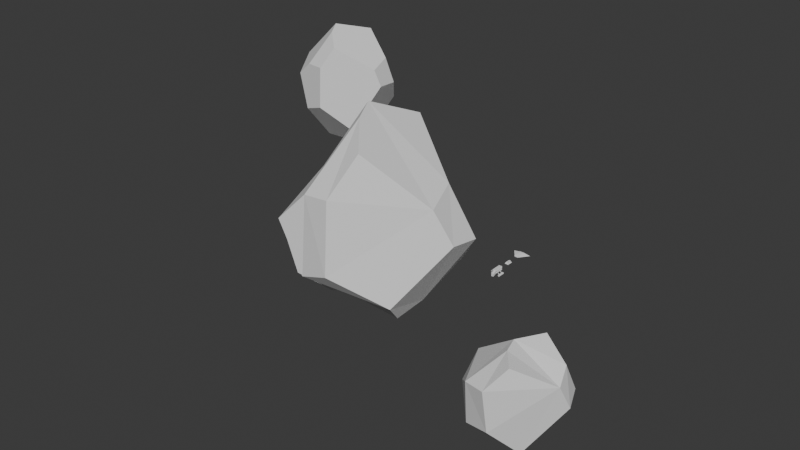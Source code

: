 # Source: BlendFile.blend  (saved by Blender 4.1.24; exported with 4.5.12 LTS)
import bpy
from mathutils import Matrix  # noqa: F401  (used for matrix-valued properties, if any)

bpy.ops.wm.read_factory_settings(use_empty=True)
scene = bpy.context.scene
scene.name = 'Scene'

# ---- collections
col_collection = bpy.data.collections.new('Collection'); scene.collection.children.link(col_collection)

# ---- materials (node trees are filled in below, after node groups)
mat_material = bpy.data.materials.new('Material')
mat_material.alpha_threshold = 0.0
mat_material.use_transparent_shadow = False
mat_material.roughness = 0.5
mat_material.line_color = (0.0, 0.0, 0.0, 1.0)

# ---- material node trees
mat_material.use_nodes = True; mat_material.node_tree.nodes.clear()
_N = mat_material.node_tree.nodes; _L = mat_material.node_tree.links
n0 = _N.new('ShaderNodeOutputMaterial'); n0.name = 'Material Output'; n0.location = (300, 300)
n1 = _N.new('ShaderNodeBsdfPrincipled'); n1.name = 'Principled BSDF'; n1.location = (10, 300)
n1.inputs[3].default_value = 1.45
_L.new(n1.outputs[0], n0.inputs[0])
n0.is_active_output = True

# ---- world
world_world = bpy.data.worlds.new('World'); scene.world = world_world
world_world.use_nodes = True; world_world.node_tree.nodes.clear()
_N = world_world.node_tree.nodes; _L = world_world.node_tree.links
n0 = _N.new('ShaderNodeOutputWorld'); n0.name = 'World Output'; n0.location = (300, 300)
n1 = _N.new('ShaderNodeBackground'); n1.name = 'Background'; n1.location = (10, 300)
n1.inputs[0].default_value = (0.05088, 0.05088, 0.05088, 1.0)
_L.new(n1.outputs[0], n0.inputs[0])
n0.is_active_output = True
world_world.color = (0.05088, 0.05088, 0.05088)
world_world.use_sun_shadow = False
world_world.sun_shadow_jitter_overblur = 0.0

# ---- meshes
me_cube = bpy.data.meshes.new('Cube')
me_cube.from_pydata([(1.0, 4.107, 1.0), (1.0, 4.107, -1.0), (1.0, -1.083, 1.0), (1.0, -1.878, -1.0), (1.0, -2.154, -0.1645), (0.0, -1.878, -1.0), (0.0, -1.083, 1.0), (1.263, 4.389, -0.1108), (1.263, -1.41, -0.1108), (1.737, 4.389, -0.1108), (1.737, -1.41, -0.1108), (2.073, 4.389, -0.4463), (2.073, -1.41, -0.4463), (2.073, 4.389, -0.9208), (2.073, -1.41, -0.9208), (1.737, 4.389, -1.256), (1.737, -1.41, -1.256), (1.263, 4.389, -1.256), (1.263, -1.41, -1.256), (0.9272, 4.389, -0.9208), (0.9272, -1.41, -0.9208), (0.9272, 4.389, -0.4463), (0.9272, -1.41, -0.4463), (0.0, 4.107, 1.0), (0.0, -2.154, -0.1645), (0.0, 4.107, -1.0)], [], [(1, 5, 25), (1, 2, 4), (23, 1, 25), (1, 4, 3), (8, 9, 7), (10, 11, 9), (23, 2, 0), (12, 13, 11), (2, 24, 4), (14, 15, 13), (16, 17, 15), (18, 19, 17), (20, 16, 12), (4, 5, 3), (20, 21, 19), (22, 7, 21), (9, 13, 17), (1, 3, 5), (1, 0, 2), (23, 0, 1), (8, 10, 9), (10, 12, 11), (23, 6, 2), (12, 14, 13), (2, 6, 24), (14, 16, 15), (16, 18, 17), (18, 20, 19), (12, 10, 8), (8, 22, 12), (22, 20, 12), (20, 18, 16), (16, 14, 12), (4, 24, 5), (20, 22, 21), (22, 8, 7), (21, 7, 9), (9, 11, 13), (13, 15, 17), (17, 19, 21), (21, 9, 17)])
_uv = me_cube.uv_layers.new(name='UVMap')
_uv.uv.foreach_set('vector', [0.375, 0.5, 0.25, 0.7339, 0.25, 0.5, 0.375, 0.5, 0.625, 0.6875, 0.4794, 0.75, 0.625, 0.375, 0.375, 0.5, 0.375, 0.375, 0.375, 0.5, 0.4794, 0.75, 0.375, 0.7339, 1.0, 1.0, 0.875, 0.5, 1.0, 0.5, 0.875, 1.0, 0.75, 0.5, 0.875, 0.5, 0.75, 0.5, 0.625, 0.6875, 0.625, 0.5, 0.75, 1.0, 0.625, 0.5, 0.75, 0.5, 0.625, 0.6875, 0.4794, 0.875, 0.4794, 0.75, 0.625, 1.0, 0.5, 0.5, 0.625, 0.5, 0.5, 1.0, 0.375, 0.5, 0.5, 0.5, 0.375, 1.0, 0.25, 0.5, 0.375, 0.5, 0.01, 0.25, 0.25, 0.01, 0.49, 0.25, 0.4794, 0.75, 0.375, 0.867, 0.375, 0.7339, 0.25, 1.0, 0.125, 0.5, 0.25, 0.5, 0.125, 1.0, 0.0, 0.5, 0.125, 0.5, 0.9197, 0.4197, 0.9197, 0.08029, 0.5803, 0.08029, 0.375, 0.5, 0.375, 0.7339, 0.25, 0.7339, 0.375, 0.5, 0.625, 0.5, 0.625, 0.6875, 0.625, 0.375, 0.625, 0.5, 0.375, 0.5, 1.0, 1.0, 0.875, 1.0, 0.875, 0.5, 0.875, 1.0, 0.75, 1.0, 0.75, 0.5, 0.75, 0.5, 0.75, 0.6875, 0.625, 0.6875, 0.75, 1.0, 0.625, 1.0, 0.625, 0.5, 0.625, 0.6875, 0.625, 0.8437, 0.4794, 0.875, 0.625, 1.0, 0.5, 1.0, 0.5, 0.5, 0.5, 1.0, 0.375, 1.0, 0.375, 0.5, 0.375, 1.0, 0.25, 1.0, 0.25, 0.5, 0.49, 0.25, 0.4197, 0.4197, 0.25, 0.49, 0.25, 0.49, 0.08029, 0.4197, 0.49, 0.25, 0.08029, 0.4197, 0.01, 0.25, 0.49, 0.25, 0.01, 0.25, 0.08029, 0.08029, 0.25, 0.01, 0.25, 0.01, 0.4197, 0.08029, 0.49, 0.25, 0.4794, 0.75, 0.4794, 0.875, 0.375, 0.867, 0.25, 1.0, 0.125, 1.0, 0.125, 0.5, 0.125, 1.0, 0.0, 1.0, 0.0, 0.5, 0.5803, 0.4197, 0.75, 0.49, 0.9197, 0.4197, 0.9197, 0.4197, 0.99, 0.25, 0.9197, 0.08029, 0.9197, 0.08029, 0.75, 0.01, 0.5803, 0.08029, 0.5803, 0.08029, 0.51, 0.25, 0.5803, 0.4197, 0.5803, 0.4197, 0.9197, 0.4197, 0.5803, 0.08029])
me_cube.materials.append(mat_material)
me_cube.use_mirror_vertex_groups = False
me_cube.update()
me_cube_001 = bpy.data.meshes.new('Cube.001')
me_cube_001.from_pydata([(1.703, 36.68, -1.293), (1.703, 36.68, 1.293), (1.703, 38.52, -1.293), (1.703, 38.52, 1.293), (9.34, 38.52, 0.0), (1.703, 28.26, 0.0), (0.0, 38.52, -1.293), (0.0, 38.52, 1.293), (0.0, 36.68, -1.293), (0.0, 36.68, 1.293), (0.0, 28.26, 0.0), (0.0, 38.52, 0.0), (2.211, 34.74, 0.6206), (2.211, 28.57, 0.6206), (2.403, 34.74, 0.5099), (2.403, 28.57, 0.5099), (2.403, 34.74, 0.2885), (2.403, 28.57, 0.2885), (2.211, 34.74, 0.1778), (2.211, 28.57, 0.1778), (2.019, 34.74, 0.2885), (2.019, 28.57, 0.2885), (2.019, 34.74, 0.5099), (2.019, 28.57, 0.5099)], [], [(11, 3, 4), (4, 1, 5), (2, 8, 6), (4, 0, 2), (11, 2, 6), (5, 8, 0), (7, 1, 3), (1, 10, 5), (11, 7, 3), (4, 3, 1), (2, 0, 8), (4, 5, 0), (11, 4, 2), (5, 10, 8), (7, 9, 1), (1, 9, 10), (13, 14, 12), (15, 16, 14), (17, 18, 16), (19, 20, 18), (21, 19, 17), (21, 22, 20), (23, 12, 22), (20, 22, 14), (13, 15, 14), (15, 17, 16), (17, 19, 18), (19, 21, 20), (17, 15, 21), (15, 13, 21), (13, 23, 21), (21, 23, 22), (23, 13, 12), (22, 12, 14), (14, 16, 18), (18, 20, 14)])
_uv = me_cube_001.uv_layers.new(name='UVMap')
_uv.uv.foreach_set('vector', [0.5, 0.375, 0.625, 0.5, 0.5, 0.5, 0.5, 0.5, 0.625, 0.6347, 0.5, 0.75, 0.375, 0.5, 0.25, 0.6347, 0.25, 0.5, 0.5, 0.5, 0.375, 0.6347, 0.375, 0.5, 0.5, 0.375, 0.375, 0.5, 0.375, 0.375, 0.5, 0.75, 0.3615, 0.8173, 0.375, 0.6347, 0.75, 0.5, 0.625, 0.6347, 0.625, 0.5, 0.625, 0.6347, 0.5, 0.875, 0.5, 0.75, 0.5, 0.375, 0.625, 0.375, 0.625, 0.5, 0.5, 0.5, 0.625, 0.5, 0.625, 0.6347, 0.375, 0.5, 0.375, 0.6347, 0.25, 0.6347, 0.5, 0.5, 0.5, 0.75, 0.375, 0.6347, 0.5, 0.375, 0.5, 0.5, 0.375, 0.5, 0.5, 0.75, 0.5, 0.875, 0.3615, 0.8173, 0.75, 0.5, 0.75, 0.6347, 0.625, 0.6347, 0.625, 0.6347, 0.6385, 0.8173, 0.5, 0.875, 1.0, 1.0, 0.8333, 0.5, 1.0, 0.5, 0.8333, 1.0, 0.6667, 0.5, 0.8333, 0.5, 0.6667, 1.0, 0.5, 0.5, 0.6667, 0.5, 0.5, 1.0, 0.3333, 0.5, 0.5, 0.5, 0.04215, 0.13, 0.25, 0.01, 0.4578, 0.13, 0.3333, 1.0, 0.1667, 0.5, 0.3333, 0.5, 0.1667, 1.0, -8.941e-08, 0.5, 0.1667, 0.5, 0.5422, 0.13, 0.5422, 0.37, 0.9578, 0.37, 1.0, 1.0, 0.8333, 1.0, 0.8333, 0.5, 0.8333, 1.0, 0.6667, 1.0, 0.6667, 0.5, 0.6667, 1.0, 0.5, 1.0, 0.5, 0.5, 0.5, 1.0, 0.3333, 1.0, 0.3333, 0.5, 0.4578, 0.13, 0.4578, 0.37, 0.04215, 0.13, 0.4578, 0.37, 0.25, 0.49, 0.04215, 0.13, 0.25, 0.49, 0.04215, 0.37, 0.04215, 0.13, 0.3333, 1.0, 0.1667, 1.0, 0.1667, 0.5, 0.1667, 1.0, -8.941e-08, 1.0, -8.941e-08, 0.5, 0.5422, 0.37, 0.75, 0.49, 0.9578, 0.37, 0.9578, 0.37, 0.9578, 0.13, 0.75, 0.01, 0.75, 0.01, 0.5422, 0.13, 0.9578, 0.37])
me_cube_001.update()
me_cube_002 = bpy.data.meshes.new('Cube.002')
me_cube_002.from_pydata([(1.29, -3.988, 0.2489), (1.366, 0.5467, 0.2154), (1.29, -3.988, 0.4839), (1.366, 0.5467, 0.6023), (1.0, -4.441, -1.219), (1.0, -4.441, 0.7805), (1.0, 1.0, -1.0), (1.0, 1.0, 1.0), (0.9925, 0.5467, 0.6023), (0.9925, 0.5467, 0.2154), (0.6759, -3.89, -1.588), (0.6759, -3.89, 0.04611), (1.068, -3.988, 0.4839), (1.068, -3.988, 0.2489), (0.6759, -6.563, -0.6682), (0.6759, -6.563, -2.302), (0.0, 1.0, -1.0), (0.0, 1.0, 1.0), (0.0, -4.441, -1.219), (0.0, -4.441, 0.7805), (0.0, -3.89, -1.588), (0.0, -3.89, 0.04611), (0.0, -6.563, -2.302), (0.0, -6.563, -0.6682), (1.29, -3.988, -0.7556), (1.366, 0.5467, -0.7891), (1.29, -3.988, -0.5206), (1.366, 0.5467, -0.4022), (0.9925, 0.5467, -0.4022), (0.9925, 0.5467, -0.7891), (1.068, -3.988, -0.5206), (1.068, -3.988, -0.7556), (1.366, -3.988, -0.8315), (0.9925, -3.988, -0.8315), (1.366, -3.988, 0.173), (0.9925, -3.988, 0.173), (1.366, -3.988, 0.5598), (0.9925, -3.988, 0.5598), (1.366, -3.988, -0.4447), (0.9925, -3.988, -0.4447), (1.29, -5.924, -0.7556), (1.068, -5.924, -0.7556), (1.29, -5.924, 0.2489), (1.068, -5.924, 0.2489), (1.29, -5.924, 0.4839), (1.068, -5.924, 0.4839), (1.29, -5.924, -0.5206), (1.068, -5.924, -0.5206), (1.92, 0.2314, -1.885), (1.92, -3.589, -1.885), (2.395, 0.2314, -1.885), (2.395, -3.589, -1.885), (2.73, 0.2314, -2.22), (2.73, -3.589, -2.22), (2.73, 0.2314, -2.695), (2.73, -3.589, -2.695), (2.395, 0.2314, -3.03), (2.395, -3.589, -3.03), (1.92, 0.2314, -3.03), (1.92, -3.589, -3.03), (1.584, 0.2314, -2.695), (1.584, -3.589, -2.695), (1.584, 0.2314, -2.22), (1.584, -3.589, -2.22), (0.0, -2.644, -0.2537), (0.0, -2.957, -0.2537), (2.447, -2.609, -2.529), (2.447, -2.923, -2.529), (2.278, -2.609, -2.745), (0.0, -2.644, -0.4646), (0.0, -2.957, -0.4646), (2.278, -2.923, -2.745), (0.0, -0.403, -0.2537), (0.0, -0.7165, -0.2537), (2.447, -0.3686, -2.529), (2.447, -0.6821, -2.529), (2.278, -0.3686, -2.745), (0.0, -0.403, -0.4646), (0.0, -0.7165, -0.4646), (2.278, -0.6821, -2.745)], [], [(29, 28, 27, 25), (16, 17, 7, 6), (6, 7, 5, 4), (29, 33, 39, 28), (16, 6, 4, 18), (33, 29, 25, 32), (35, 9, 1, 34), (9, 35, 37, 8), (20, 10, 15, 22), (9, 8, 3, 1), (1, 3, 36, 34), (10, 11, 14, 15), (7, 17, 19, 5), (25, 27, 38, 32), (4, 5, 19, 18), (12, 13, 43, 45), (11, 21, 23, 14), (8, 37, 36, 3), (15, 14, 23, 22), (10, 20, 21, 11), (24, 26, 46, 40), (28, 39, 38, 27), (24, 31, 33, 32), (0, 13, 35, 34), (2, 0, 34, 36), (13, 12, 37, 35), (12, 2, 36, 37), (26, 24, 32, 38), (31, 30, 39, 33), (30, 26, 38, 39), (45, 43, 42, 44), (47, 41, 40, 46), (13, 0, 42, 43), (30, 31, 41, 47), (2, 12, 45, 44), (0, 2, 44, 42), (31, 24, 40, 41), (26, 30, 47, 46), (49, 50, 48), (51, 52, 50), (53, 54, 52), (55, 56, 54), (57, 58, 56), (59, 60, 58), (61, 57, 53), (61, 62, 60), (63, 48, 62), (50, 54, 58), (49, 51, 50), (51, 53, 52), (53, 55, 54), (55, 57, 56), (57, 59, 58), (59, 61, 60), (53, 51, 49), (49, 63, 53), (63, 61, 53), (61, 59, 57), (57, 55, 53), (61, 63, 62), (63, 49, 48), (62, 48, 50), (50, 52, 54), (54, 56, 58), (58, 60, 62), (62, 50, 58), (64, 66, 67, 65), (69, 70, 71, 68), (64, 65, 70, 69), (65, 67, 71, 70), (67, 66, 68, 71), (66, 64, 69, 68), (72, 74, 75, 73), (77, 78, 79, 76), (72, 73, 78, 77), (73, 75, 79, 78), (75, 74, 76, 79), (74, 72, 77, 76)])
_uv = me_cube_002.uv_layers.new(name='UVMap')
_uv.uv.foreach_set('vector', [0.375, 0.5, 0.625, 0.5, 0.625, 0.5, 0.375, 0.5, 0.375, 0.375, 0.625, 0.375, 0.625, 0.5, 0.375, 0.5, 0.375, 0.5, 0.625, 0.5, 0.625, 0.75, 0.375, 0.75, 0.375, 0.5, 0.375, 0.75, 0.625, 0.75, 0.625, 0.5, 0.25, 0.5, 0.375, 0.5, 0.375, 0.75, 0.25, 0.75, 0.375, 0.75, 0.375, 0.5, 0.375, 0.5, 0.375, 0.75, 0.375, 0.75, 0.375, 0.5, 0.375, 0.5, 0.375, 0.75, 0.375, 0.5, 0.375, 0.75, 0.625, 0.75, 0.625, 0.5, 0.375, 0.875, 0.375, 0.75, 0.375, 0.75, 0.375, 0.875, 0.375, 0.5, 0.625, 0.5, 0.625, 0.5, 0.375, 0.5, 0.375, 0.5, 0.625, 0.5, 0.625, 0.75, 0.375, 0.75, 0.375, 0.75, 0.625, 0.75, 0.625, 0.75, 0.375, 0.75, 0.625, 0.5, 0.75, 0.5, 0.75, 0.75, 0.625, 0.75, 0.375, 0.5, 0.625, 0.5, 0.625, 0.75, 0.375, 0.75, 0.375, 0.75, 0.625, 0.75, 0.625, 0.875, 0.375, 0.875, 0.5759, 0.75, 0.4241, 0.75, 0.4241, 0.75, 0.5759, 0.75, 0.625, 0.75, 0.625, 0.875, 0.625, 0.875, 0.625, 0.75, 0.625, 0.5, 0.625, 0.75, 0.625, 0.75, 0.625, 0.5, 0.375, 0.75, 0.625, 0.75, 0.625, 0.875, 0.375, 0.875, 0.375, 0.75, 0.375, 0.875, 0.625, 0.875, 0.625, 0.75, 0.4241, 0.75, 0.5759, 0.75, 0.5759, 0.75, 0.4241, 0.75, 0.625, 0.5, 0.625, 0.75, 0.625, 0.75, 0.625, 0.5, 0.4241, 0.75, 0.4241, 0.75, 0.375, 0.75, 0.375, 0.75, 0.4241, 0.75, 0.4241, 0.75, 0.375, 0.75, 0.375, 0.75, 0.5759, 0.75, 0.4241, 0.75, 0.375, 0.75, 0.625, 0.75, 0.4241, 0.75, 0.5759, 0.75, 0.625, 0.75, 0.375, 0.75, 0.5759, 0.75, 0.5759, 0.75, 0.625, 0.75, 0.625, 0.75, 0.5759, 0.75, 0.4241, 0.75, 0.375, 0.75, 0.625, 0.75, 0.4241, 0.75, 0.5759, 0.75, 0.625, 0.75, 0.375, 0.75, 0.5759, 0.75, 0.5759, 0.75, 0.625, 0.75, 0.625, 0.75, 0.5759, 0.75, 0.4241, 0.75, 0.4241, 0.75, 0.5759, 0.75, 0.5759, 0.75, 0.4241, 0.75, 0.4241, 0.75, 0.5759, 0.75, 0.4241, 0.75, 0.4241, 0.75, 0.4241, 0.75, 0.4241, 0.75, 0.5759, 0.75, 0.4241, 0.75, 0.4241, 0.75, 0.5759, 0.75, 0.5759, 0.75, 0.5759, 0.75, 0.5759, 0.75, 0.5759, 0.75, 0.4241, 0.75, 0.5759, 0.75, 0.5759, 0.75, 0.4241, 0.75, 0.4241, 0.75, 0.4241, 0.75, 0.4241, 0.75, 0.4241, 0.75, 0.5759, 0.75, 0.5759, 0.75, 0.5759, 0.75, 0.5759, 0.75, 1.0, 1.0, 0.875, 0.5, 1.0, 0.5, 0.875, 1.0, 0.75, 0.5, 0.875, 0.5, 0.75, 1.0, 0.625, 0.5, 0.75, 0.5, 0.625, 1.0, 0.5, 0.5, 0.625, 0.5, 0.5, 1.0, 0.375, 0.5, 0.5, 0.5, 0.375, 1.0, 0.25, 0.5, 0.375, 0.5, 0.01, 0.25, 0.25, 0.01, 0.49, 0.25, 0.25, 1.0, 0.125, 0.5, 0.25, 0.5, 0.125, 1.0, 0.0, 0.5, 0.125, 0.5, 0.9197, 0.4197, 0.9197, 0.08029, 0.5803, 0.08029, 1.0, 1.0, 0.875, 1.0, 0.875, 0.5, 0.875, 1.0, 0.75, 1.0, 0.75, 0.5, 0.75, 1.0, 0.625, 1.0, 0.625, 0.5, 0.625, 1.0, 0.5, 1.0, 0.5, 0.5, 0.5, 1.0, 0.375, 1.0, 0.375, 0.5, 0.375, 1.0, 0.25, 1.0, 0.25, 0.5, 0.49, 0.25, 0.4197, 0.4197, 0.25, 0.49, 0.25, 0.49, 0.08029, 0.4197, 0.49, 0.25, 0.08029, 0.4197, 0.01, 0.25, 0.49, 0.25, 0.01, 0.25, 0.08029, 0.08029, 0.25, 0.01, 0.25, 0.01, 0.4197, 0.08029, 0.49, 0.25, 0.25, 1.0, 0.125, 1.0, 0.125, 0.5, 0.125, 1.0, 0.0, 1.0, 0.0, 0.5, 0.5803, 0.4197, 0.75, 0.49, 0.9197, 0.4197, 0.9197, 0.4197, 0.99, 0.25, 0.9197, 0.08029, 0.9197, 0.08029, 0.75, 0.01, 0.5803, 0.08029, 0.5803, 0.08029, 0.51, 0.25, 0.5803, 0.4197, 0.5803, 0.4197, 0.9197, 0.4197, 0.5803, 0.08029, 0.375, 0.5, 0.375, 0.75, 0.625, 0.75, 0.625, 0.5, 0.375, 0.5, 0.625, 0.5, 0.625, 0.75, 0.375, 0.75, 0.375, 0.5, 0.625, 0.5, 0.625, 0.5, 0.375, 0.5, 0.625, 0.5, 0.625, 0.75, 0.625, 0.75, 0.625, 0.5, 0.625, 0.75, 0.375, 0.75, 0.375, 0.75, 0.625, 0.75, 0.375, 0.75, 0.375, 0.5, 0.375, 0.5, 0.375, 0.75, 0.375, 0.5, 0.375, 0.75, 0.625, 0.75, 0.625, 0.5, 0.375, 0.5, 0.625, 0.5, 0.625, 0.75, 0.375, 0.75, 0.375, 0.5, 0.625, 0.5, 0.625, 0.5, 0.375, 0.5, 0.625, 0.5, 0.625, 0.75, 0.625, 0.75, 0.625, 0.5, 0.625, 0.75, 0.375, 0.75, 0.375, 0.75, 0.625, 0.75, 0.375, 0.75, 0.375, 0.5, 0.375, 0.5, 0.375, 0.75])
me_cube_002.materials.append(mat_material)
me_cube_002.update()
me_cube_005 = bpy.data.meshes.new('Cube.005')
me_cube_005.from_pydata([(7.034, 34.35, 13.29), (5.609, 26.15, 41.38), (24.22, 34.35, -18.03), (34.04, 22.67, 0.349), (27.78, 19.52, 21.54), (36.06, 3.558, 2.001), (31.96, 0.1294, 16.46), (-6.731, -3.813, 49.93), (7.657, -22.13, 36.03), (-2.711, -12.98, 45.75), (-43.47, 0.7817, 16.18), (-17.21, -26.51, 18.49), (-0.7383, -30.51, 19.39), (-31.18, -23.58, 6.736), (18.3, -14.25, -36.22), (-20.07, -27.5, -21.73), (-1.112, -31.88, -15.42), (10.86, 20.13, -46.9), (-21.56, 3.194, -51.16), (-18.98, -2.488, -52.52), (9.632, -1.654, -52.17), (-15.23, 26.31, 23.77), (-34.17, 6.138, -17.18)], [], [(20, 18, 17), (14, 15, 19), (0, 4, 2), (5, 4, 6), (12, 9, 11), (7, 9, 6), (10, 13, 11), (16, 12, 11), (14, 5, 6), (21, 22, 10), (17, 18, 22), (17, 2, 3), (15, 22, 19), (21, 10, 7), (20, 19, 18), (19, 20, 14), (14, 16, 15), (1, 4, 0), (4, 3, 2), (5, 3, 4), (12, 8, 9), (9, 8, 6), (6, 4, 7), (4, 1, 7), (11, 9, 7), (7, 10, 11), (11, 13, 15), (15, 16, 11), (6, 8, 12), (12, 16, 6), (16, 14, 6), (22, 21, 17), (21, 0, 2), (17, 21, 2), (3, 5, 17), (5, 14, 17), (14, 20, 17), (15, 13, 22), (13, 10, 22), (22, 18, 19), (7, 1, 21), (1, 0, 21)])
_uv = me_cube_005.uv_layers.new(name='UVMap')
_uv.uv.foreach_set('vector', [0.304, 0.6491, 0.213, 0.6029, 0.3224, 0.5604, 0.3607, 0.7033, 0.4313, 0.8579, 0.2158, 0.6588, 0.5425, 0.4179, 0.5782, 0.5562, 0.4448, 0.4948, 0.5104, 0.6262, 0.5782, 0.5562, 0.5561, 0.6374, 0.584, 0.833, 0.7403, 0.6903, 0.5931, 0.8673, 0.7541, 0.6495, 0.7403, 0.6903, 0.5561, 0.6374, 0.5508, 0.1268, 0.5256, 0.7516, 0.5931, 0.8673, 0.4712, 0.8541, 0.584, 0.833, 0.5931, 0.8673, 0.3607, 0.7033, 0.5104, 0.6262, 0.5561, 0.6374, 0.5747, 0.3053, 0.3889, 0.3509, 0.5497, 0.1279, 0.3224, 0.5604, 0.213, 0.6029, 0.3889, 0.3509, 0.3224, 0.5604, 0.4448, 0.4948, 0.5055, 0.5526, 0.4313, 0.8579, 0.3889, 0.3509, 0.2158, 0.6588, 0.5747, 0.3053, 0.5508, 0.1268, 0.7541, 0.6495, 0.304, 0.6491, 0.2158, 0.6588, 0.213, 0.6029, 0.2158, 0.6588, 0.304, 0.6491, 0.3607, 0.7033, 0.3607, 0.7033, 0.4712, 0.8541, 0.4313, 0.8579, 0.6763, 0.5018, 0.5782, 0.5562, 0.5425, 0.4179, 0.5782, 0.5562, 0.5055, 0.5526, 0.4448, 0.4948, 0.5104, 0.6262, 0.5055, 0.5526, 0.5782, 0.5562, 0.584, 0.833, 0.6584, 0.7687, 0.7403, 0.6903, 0.7403, 0.6903, 0.6584, 0.7687, 0.5561, 0.6374, 0.5561, 0.6374, 0.5782, 0.5562, 0.7541, 0.6495, 0.5782, 0.5562, 0.6763, 0.5018, 0.7541, 0.6495, 0.5931, 0.8673, 0.7403, 0.6903, 0.7541, 0.6495, 0.7541, 0.6495, 0.5508, 0.1268, 0.5931, 0.8673, 0.5931, 0.8673, 0.5256, 0.7516, 0.4313, 0.8579, 0.4313, 0.8579, 0.4712, 0.8541, 0.5931, 0.8673, 0.5561, 0.6374, 0.6584, 0.7687, 0.584, 0.833, 0.584, 0.833, 0.4712, 0.8541, 0.5561, 0.6374, 0.4712, 0.8541, 0.3607, 0.7033, 0.5561, 0.6374, 0.3889, 0.3509, 0.5747, 0.3053, 0.3224, 0.5604, 0.5747, 0.3053, 0.5425, 0.4179, 0.4448, 0.4948, 0.3224, 0.5604, 0.5747, 0.3053, 0.4448, 0.4948, 0.5055, 0.5526, 0.5104, 0.6262, 0.3224, 0.5604, 0.5104, 0.6262, 0.3607, 0.7033, 0.3224, 0.5604, 0.3607, 0.7033, 0.304, 0.6491, 0.3224, 0.5604, 0.4313, 0.8579, 0.5256, 0.7516, 0.3889, 0.3509, 0.5256, 0.7516, 0.5497, 0.1279, 0.3889, 0.3509, 0.3889, 0.3509, 0.213, 0.6029, 0.2158, 0.6588, 0.7541, 0.6495, 0.6763, 0.5018, 0.5747, 0.3053, 0.6763, 0.5018, 0.5425, 0.4179, 0.5747, 0.3053])
me_cube_005.update()
me_cube_006 = bpy.data.meshes.new('Cube.006')
me_cube_006.from_pydata([(8.851, 37.75, 16.61), (6.534, 30.17, 42.96), (21.85, 45.38, -17.56), (36.61, 31.18, 0.6086), (34.17, 17.87, 29.48), (45.0, 10.48, -3.66), (40.41, -0.3799, 20.19), (-7.926, 3.811, 43.64), (11.17, -30.16, 41.34), (-3.153, -12.6, 43.12), (-44.04, 6.11, 18.72), (-22.32, -41.72, 20.59), (-1.281, -48.01, 23.47), (-35.1, -28.04, 9.531), (16.49, -15.16, -48.18), (-23.85, -36.47, -23.48), (0.9552, -42.75, -18.41), (7.503, 23.97, -47.36), (-23.64, 3.373, -50.07), (-22.08, -3.243, -52.39), (4.673, 0.2415, -56.42), (-14.05, 33.6, 22.31), (-36.77, 14.61, -15.04)], [], [(20, 18, 17), (14, 15, 19), (0, 4, 2), (5, 4, 6), (12, 9, 11), (7, 9, 6), (10, 13, 11), (16, 12, 11), (14, 5, 6), (21, 22, 10), (17, 18, 22), (17, 2, 3), (15, 22, 19), (21, 10, 7), (20, 19, 18), (19, 20, 14), (14, 16, 15), (1, 4, 0), (4, 3, 2), (5, 3, 4), (12, 8, 9), (9, 8, 6), (6, 4, 7), (4, 1, 7), (11, 9, 7), (7, 10, 11), (11, 13, 15), (15, 16, 11), (6, 8, 12), (12, 16, 6), (16, 14, 6), (22, 21, 17), (21, 0, 2), (17, 21, 2), (3, 5, 17), (5, 14, 17), (14, 20, 17), (15, 13, 22), (13, 10, 22), (22, 18, 19), (7, 1, 21), (1, 0, 21)])
_uv = me_cube_006.uv_layers.new(name='UVMap')
_uv.uv.foreach_set('vector', [0.304, 0.6491, 0.213, 0.6029, 0.3224, 0.5604, 0.3607, 0.7033, 0.4313, 0.8579, 0.2158, 0.6588, 0.5425, 0.4179, 0.5782, 0.5562, 0.4448, 0.4948, 0.5104, 0.6262, 0.5782, 0.5562, 0.5561, 0.6374, 0.584, 0.833, 0.7403, 0.6903, 0.5931, 0.8673, 0.7541, 0.6495, 0.7403, 0.6903, 0.5561, 0.6374, 0.5508, 0.1268, 0.5256, 0.7516, 0.5931, 0.8673, 0.4712, 0.8541, 0.584, 0.833, 0.5931, 0.8673, 0.3607, 0.7033, 0.5104, 0.6262, 0.5561, 0.6374, 0.5747, 0.3053, 0.3889, 0.3509, 0.5497, 0.1279, 0.3224, 0.5604, 0.213, 0.6029, 0.3889, 0.3509, 0.3224, 0.5604, 0.4448, 0.4948, 0.5055, 0.5526, 0.4313, 0.8579, 0.3889, 0.3509, 0.2158, 0.6588, 0.5747, 0.3053, 0.5508, 0.1268, 0.7541, 0.6495, 0.304, 0.6491, 0.2158, 0.6588, 0.213, 0.6029, 0.2158, 0.6588, 0.304, 0.6491, 0.3607, 0.7033, 0.3607, 0.7033, 0.4712, 0.8541, 0.4313, 0.8579, 0.6763, 0.5018, 0.5782, 0.5562, 0.5425, 0.4179, 0.5782, 0.5562, 0.5055, 0.5526, 0.4448, 0.4948, 0.5104, 0.6262, 0.5055, 0.5526, 0.5782, 0.5562, 0.584, 0.833, 0.6584, 0.7687, 0.7403, 0.6903, 0.7403, 0.6903, 0.6584, 0.7687, 0.5561, 0.6374, 0.5561, 0.6374, 0.5782, 0.5562, 0.7541, 0.6495, 0.5782, 0.5562, 0.6763, 0.5018, 0.7541, 0.6495, 0.5931, 0.8673, 0.7403, 0.6903, 0.7541, 0.6495, 0.7541, 0.6495, 0.5508, 0.1268, 0.5931, 0.8673, 0.5931, 0.8673, 0.5256, 0.7516, 0.4313, 0.8579, 0.4313, 0.8579, 0.4712, 0.8541, 0.5931, 0.8673, 0.5561, 0.6374, 0.6584, 0.7687, 0.584, 0.833, 0.584, 0.833, 0.4712, 0.8541, 0.5561, 0.6374, 0.4712, 0.8541, 0.3607, 0.7033, 0.5561, 0.6374, 0.3889, 0.3509, 0.5747, 0.3053, 0.3224, 0.5604, 0.5747, 0.3053, 0.5425, 0.4179, 0.4448, 0.4948, 0.3224, 0.5604, 0.5747, 0.3053, 0.4448, 0.4948, 0.5055, 0.5526, 0.5104, 0.6262, 0.3224, 0.5604, 0.5104, 0.6262, 0.3607, 0.7033, 0.3224, 0.5604, 0.3607, 0.7033, 0.304, 0.6491, 0.3224, 0.5604, 0.4313, 0.8579, 0.5256, 0.7516, 0.3889, 0.3509, 0.5256, 0.7516, 0.5497, 0.1279, 0.3889, 0.3509, 0.3889, 0.3509, 0.213, 0.6029, 0.2158, 0.6588, 0.7541, 0.6495, 0.6763, 0.5018, 0.5747, 0.3053, 0.6763, 0.5018, 0.5425, 0.4179, 0.5747, 0.3053])
me_cube_006.update()
me_cube_007 = bpy.data.meshes.new('Cube.007')
me_cube_007.from_pydata([(3.72, 52.89, 2.094), (2.249, 34.69, 28.31), (26.09, 68.97, -18.52), (47.94, 49.53, -2.356), (41.79, 33.83, 16.7), (56.38, 16.34, 0.3694), (52.75, 4.007, 13.74), (-10.65, -6.933, 43.35), (19.85, -31.01, 31.19), (-1.426, -19.46, 40.45), (-65.18, -11.67, 22.54), (-10.87, -49.71, 20.74), (18.75, -49.38, 16.72), (-35.79, -50.37, 15.76), (38.53, -13.81, -33.39), (-16.99, -55.17, -15.55), (28.67, -58.0, -16.15), (0.3324, 41.31, -40.87), (-51.15, 7.177, -39.08), (-41.81, -1.013, -39.5), (11.59, 7.815, -44.37), (-35.2, 26.71, 8.213), (-79.58, 3.284, -10.4)], [], [(20, 18, 17), (14, 15, 19), (0, 4, 2), (5, 4, 6), (12, 9, 11), (7, 9, 6), (10, 13, 11), (16, 12, 11), (14, 5, 6), (21, 22, 10), (17, 18, 22), (17, 2, 3), (15, 22, 19), (21, 10, 7), (20, 19, 18), (19, 20, 14), (14, 16, 15), (1, 4, 0), (4, 3, 2), (5, 3, 4), (12, 8, 9), (9, 8, 6), (6, 4, 7), (4, 1, 7), (11, 9, 7), (7, 10, 11), (11, 13, 15), (15, 16, 11), (6, 8, 12), (12, 16, 6), (16, 14, 6), (22, 21, 17), (21, 0, 2), (17, 21, 2), (3, 5, 17), (5, 14, 17), (14, 20, 17), (15, 13, 22), (13, 10, 22), (22, 18, 19), (7, 1, 21), (1, 0, 21)])
_uv = me_cube_007.uv_layers.new(name='UVMap')
_uv.uv.foreach_set('vector', [0.304, 0.6491, 0.213, 0.6029, 0.3224, 0.5604, 0.3607, 0.7033, 0.4313, 0.8579, 0.2158, 0.6588, 0.5425, 0.4179, 0.5782, 0.5562, 0.4448, 0.4948, 0.5104, 0.6262, 0.5782, 0.5562, 0.5561, 0.6374, 0.584, 0.833, 0.7403, 0.6903, 0.5931, 0.8673, 0.7541, 0.6495, 0.7403, 0.6903, 0.5561, 0.6374, 0.5508, 0.1268, 0.5256, 0.7516, 0.5931, 0.8673, 0.4712, 0.8541, 0.584, 0.833, 0.5931, 0.8673, 0.3607, 0.7033, 0.5104, 0.6262, 0.5561, 0.6374, 0.5747, 0.3053, 0.3889, 0.3509, 0.5497, 0.1279, 0.3224, 0.5604, 0.213, 0.6029, 0.3889, 0.3509, 0.3224, 0.5604, 0.4448, 0.4948, 0.5055, 0.5526, 0.4313, 0.8579, 0.3889, 0.3509, 0.2158, 0.6588, 0.5747, 0.3053, 0.5508, 0.1268, 0.7541, 0.6495, 0.304, 0.6491, 0.2158, 0.6588, 0.213, 0.6029, 0.2158, 0.6588, 0.304, 0.6491, 0.3607, 0.7033, 0.3607, 0.7033, 0.4712, 0.8541, 0.4313, 0.8579, 0.6763, 0.5018, 0.5782, 0.5562, 0.5425, 0.4179, 0.5782, 0.5562, 0.5055, 0.5526, 0.4448, 0.4948, 0.5104, 0.6262, 0.5055, 0.5526, 0.5782, 0.5562, 0.584, 0.833, 0.6584, 0.7687, 0.7403, 0.6903, 0.7403, 0.6903, 0.6584, 0.7687, 0.5561, 0.6374, 0.5561, 0.6374, 0.5782, 0.5562, 0.7541, 0.6495, 0.5782, 0.5562, 0.6763, 0.5018, 0.7541, 0.6495, 0.5931, 0.8673, 0.7403, 0.6903, 0.7541, 0.6495, 0.7541, 0.6495, 0.5508, 0.1268, 0.5931, 0.8673, 0.5931, 0.8673, 0.5256, 0.7516, 0.4313, 0.8579, 0.4313, 0.8579, 0.4712, 0.8541, 0.5931, 0.8673, 0.5561, 0.6374, 0.6584, 0.7687, 0.584, 0.833, 0.584, 0.833, 0.4712, 0.8541, 0.5561, 0.6374, 0.4712, 0.8541, 0.3607, 0.7033, 0.5561, 0.6374, 0.3889, 0.3509, 0.5747, 0.3053, 0.3224, 0.5604, 0.5747, 0.3053, 0.5425, 0.4179, 0.4448, 0.4948, 0.3224, 0.5604, 0.5747, 0.3053, 0.4448, 0.4948, 0.5055, 0.5526, 0.5104, 0.6262, 0.3224, 0.5604, 0.5104, 0.6262, 0.3607, 0.7033, 0.3224, 0.5604, 0.3607, 0.7033, 0.304, 0.6491, 0.3224, 0.5604, 0.4313, 0.8579, 0.5256, 0.7516, 0.3889, 0.3509, 0.5256, 0.7516, 0.5497, 0.1279, 0.3889, 0.3509, 0.3889, 0.3509, 0.213, 0.6029, 0.2158, 0.6588, 0.7541, 0.6495, 0.6763, 0.5018, 0.5747, 0.3053, 0.6763, 0.5018, 0.5425, 0.4179, 0.5747, 0.3053])
me_cube_007.update()
me_cube_008 = bpy.data.meshes.new('Cube.008')
me_cube_008.from_pydata([(7.982, 50.48, 16.32), (-10.41, 57.55, 62.29), (41.62, 44.91, -34.75), (55.13, 41.37, -13.74), (34.13, 35.46, 26.35), (55.5, 14.36, -9.289), (43.08, 6.294, 18.65), (-22.42, 14.16, 80.93), (4.643, -27.25, 61.56), (-14.4, -4.279, 76.24), (-54.0, -0.6359, 27.09), (-28.8, -46.68, 28.15), (-5.621, -49.1, 31.43), (-52.02, -50.45, 3.957), (29.75, -24.67, -52.52), (-29.35, -51.61, -34.88), (-3.252, -55.37, -25.0), (24.39, 19.77, -66.49), (-15.75, 0.8742, -67.79), (-12.97, -5.887, -69.54), (21.47, -6.543, -71.47), (-27.47, 45.17, 38.16), (-41.23, -7.91, -25.66)], [], [(20, 18, 17), (14, 15, 19), (0, 4, 2), (5, 4, 6), (12, 9, 11), (7, 9, 6), (10, 13, 11), (16, 12, 11), (14, 5, 6), (21, 22, 10), (17, 18, 22), (17, 2, 3), (15, 22, 19), (21, 10, 7), (20, 19, 18), (19, 20, 14), (14, 16, 15), (1, 4, 0), (4, 3, 2), (5, 3, 4), (12, 8, 9), (9, 8, 6), (6, 4, 7), (4, 1, 7), (11, 9, 7), (7, 10, 11), (11, 13, 15), (15, 16, 11), (6, 8, 12), (12, 16, 6), (16, 14, 6), (22, 21, 17), (21, 0, 2), (17, 21, 2), (3, 5, 17), (5, 14, 17), (14, 20, 17), (15, 13, 22), (13, 10, 22), (22, 18, 19), (7, 1, 21), (1, 0, 21)])
_uv = me_cube_008.uv_layers.new(name='UVMap')
_uv.uv.foreach_set('vector', [0.304, 0.6491, 0.213, 0.6029, 0.3224, 0.5604, 0.3607, 0.7033, 0.4313, 0.8579, 0.2158, 0.6588, 0.5425, 0.4179, 0.5782, 0.5562, 0.4448, 0.4948, 0.5104, 0.6262, 0.5782, 0.5562, 0.5561, 0.6374, 0.584, 0.833, 0.7403, 0.6903, 0.5931, 0.8673, 0.7541, 0.6495, 0.7403, 0.6903, 0.5561, 0.6374, 0.5508, 0.1268, 0.5256, 0.7516, 0.5931, 0.8673, 0.4712, 0.8541, 0.584, 0.833, 0.5931, 0.8673, 0.3607, 0.7033, 0.5104, 0.6262, 0.5561, 0.6374, 0.5747, 0.3053, 0.3889, 0.3509, 0.5497, 0.1279, 0.3224, 0.5604, 0.213, 0.6029, 0.3889, 0.3509, 0.3224, 0.5604, 0.4448, 0.4948, 0.5055, 0.5526, 0.4313, 0.8579, 0.3889, 0.3509, 0.2158, 0.6588, 0.5747, 0.3053, 0.5508, 0.1268, 0.7541, 0.6495, 0.304, 0.6491, 0.2158, 0.6588, 0.213, 0.6029, 0.2158, 0.6588, 0.304, 0.6491, 0.3607, 0.7033, 0.3607, 0.7033, 0.4712, 0.8541, 0.4313, 0.8579, 0.6763, 0.5018, 0.5782, 0.5562, 0.5425, 0.4179, 0.5782, 0.5562, 0.5055, 0.5526, 0.4448, 0.4948, 0.5104, 0.6262, 0.5055, 0.5526, 0.5782, 0.5562, 0.584, 0.833, 0.6584, 0.7687, 0.7403, 0.6903, 0.7403, 0.6903, 0.6584, 0.7687, 0.5561, 0.6374, 0.5561, 0.6374, 0.5782, 0.5562, 0.7541, 0.6495, 0.5782, 0.5562, 0.6763, 0.5018, 0.7541, 0.6495, 0.5931, 0.8673, 0.7403, 0.6903, 0.7541, 0.6495, 0.7541, 0.6495, 0.5508, 0.1268, 0.5931, 0.8673, 0.5931, 0.8673, 0.5256, 0.7516, 0.4313, 0.8579, 0.4313, 0.8579, 0.4712, 0.8541, 0.5931, 0.8673, 0.5561, 0.6374, 0.6584, 0.7687, 0.584, 0.833, 0.584, 0.833, 0.4712, 0.8541, 0.5561, 0.6374, 0.4712, 0.8541, 0.3607, 0.7033, 0.5561, 0.6374, 0.3889, 0.3509, 0.5747, 0.3053, 0.3224, 0.5604, 0.5747, 0.3053, 0.5425, 0.4179, 0.4448, 0.4948, 0.3224, 0.5604, 0.5747, 0.3053, 0.4448, 0.4948, 0.5055, 0.5526, 0.5104, 0.6262, 0.3224, 0.5604, 0.5104, 0.6262, 0.3607, 0.7033, 0.3224, 0.5604, 0.3607, 0.7033, 0.304, 0.6491, 0.3224, 0.5604, 0.4313, 0.8579, 0.5256, 0.7516, 0.3889, 0.3509, 0.5256, 0.7516, 0.5497, 0.1279, 0.3889, 0.3509, 0.3889, 0.3509, 0.213, 0.6029, 0.2158, 0.6588, 0.7541, 0.6495, 0.6763, 0.5018, 0.5747, 0.3053, 0.6763, 0.5018, 0.5425, 0.4179, 0.5747, 0.3053])
_ca = me_cube_008.color_attributes.new('Attribute', 'BYTE_COLOR', 'CORNER')
_ca.data.foreach_set('color', [1.0, 1.0, 1.0, 1.0, 1.0, 1.0, 1.0, 1.0, 1.0, 1.0, 1.0, 1.0, 1.0, 1.0, 1.0, 1.0, 1.0, 1.0, 1.0, 1.0, 1.0, 1.0, 1.0, 1.0, 1.0, 1.0, 1.0, 1.0, 1.0, 1.0, 1.0, 1.0, 1.0, 1.0, 1.0, 1.0, 1.0, 1.0, 1.0, 1.0, 1.0, 1.0, 1.0, 1.0, 1.0, 1.0, 1.0, 1.0, 1.0, 1.0, 1.0, 1.0, 1.0, 1.0, 1.0, 1.0, 1.0, 1.0, 1.0, 1.0, 1.0, 1.0, 1.0, 1.0, 1.0, 1.0, 1.0, 1.0, 1.0, 1.0, 1.0, 1.0, 1.0, 1.0, 1.0, 1.0, 1.0, 1.0, 1.0, 1.0, 1.0, 1.0, 1.0, 1.0, 1.0, 1.0, 1.0, 1.0, 1.0, 1.0, 1.0, 1.0, 1.0, 1.0, 1.0, 1.0, 1.0, 1.0, 1.0, 1.0, 1.0, 1.0, 1.0, 1.0, 1.0, 1.0, 1.0, 1.0, 1.0, 1.0, 1.0, 1.0, 1.0, 1.0, 1.0, 1.0, 1.0, 1.0, 1.0, 1.0, 1.0, 1.0, 1.0, 1.0, 1.0, 1.0, 1.0, 1.0, 1.0, 1.0, 1.0, 1.0, 1.0, 1.0, 1.0, 1.0, 1.0, 1.0, 1.0, 1.0, 1.0, 1.0, 1.0, 1.0, 1.0, 1.0, 1.0, 1.0, 1.0, 1.0, 1.0, 1.0, 1.0, 1.0, 1.0, 1.0, 1.0, 1.0, 1.0, 1.0, 1.0, 1.0, 1.0, 1.0, 1.0, 1.0, 1.0, 1.0, 1.0, 1.0, 1.0, 1.0, 1.0, 1.0, 1.0, 1.0, 1.0, 1.0, 1.0, 1.0, 1.0, 1.0, 1.0, 1.0, 1.0, 1.0, 1.0, 1.0, 1.0, 1.0, 1.0, 1.0, 1.0, 1.0, 1.0, 1.0, 1.0, 1.0, 1.0, 1.0, 1.0, 1.0, 1.0, 1.0, 1.0, 1.0, 1.0, 1.0, 1.0, 1.0, 1.0, 1.0, 1.0, 1.0, 1.0, 1.0, 1.0, 1.0, 1.0, 1.0, 1.0, 1.0, 1.0, 1.0, 1.0, 1.0, 1.0, 1.0, 1.0, 1.0, 1.0, 1.0, 1.0, 1.0, 1.0, 1.0, 1.0, 1.0, 1.0, 1.0, 1.0, 1.0, 1.0, 1.0, 1.0, 1.0, 1.0, 1.0, 1.0, 1.0, 1.0, 1.0, 1.0, 1.0, 1.0, 1.0, 1.0, 1.0, 1.0, 1.0, 1.0, 1.0, 1.0, 1.0, 1.0, 1.0, 1.0, 1.0, 1.0, 1.0, 1.0, 1.0, 1.0, 1.0, 1.0, 1.0, 1.0, 1.0, 1.0, 1.0, 1.0, 1.0, 1.0, 1.0, 1.0, 1.0, 1.0, 1.0, 1.0, 1.0, 1.0, 1.0, 1.0, 1.0, 1.0, 1.0, 1.0, 1.0, 1.0, 1.0, 1.0, 1.0, 1.0, 1.0, 1.0, 1.0, 1.0, 1.0, 1.0, 1.0, 1.0, 1.0, 1.0, 1.0, 1.0, 1.0, 1.0, 1.0, 1.0, 1.0, 1.0, 1.0, 1.0, 1.0, 1.0, 1.0, 1.0, 1.0, 1.0, 1.0, 1.0, 1.0, 1.0, 1.0, 1.0, 1.0, 1.0, 1.0, 1.0, 1.0, 1.0, 1.0, 1.0, 1.0, 1.0, 1.0, 1.0, 1.0, 1.0, 1.0, 1.0, 1.0, 1.0, 1.0, 1.0, 1.0, 1.0, 1.0, 1.0, 1.0, 1.0, 1.0, 1.0, 1.0, 1.0, 1.0, 1.0, 1.0, 1.0, 1.0, 1.0, 1.0, 1.0, 1.0, 1.0, 1.0, 1.0, 1.0, 1.0, 1.0, 1.0, 1.0, 1.0, 1.0, 1.0, 1.0, 1.0, 1.0, 1.0, 1.0, 1.0, 1.0, 1.0, 1.0, 1.0, 1.0, 1.0, 1.0, 1.0, 1.0, 1.0, 1.0, 1.0, 1.0, 1.0, 1.0, 1.0, 1.0, 1.0, 1.0, 1.0, 1.0, 1.0, 1.0, 1.0, 1.0, 1.0, 1.0, 1.0, 1.0, 1.0, 1.0, 1.0, 1.0, 1.0, 1.0, 1.0, 1.0, 1.0, 1.0, 1.0, 1.0, 1.0, 1.0, 1.0, 1.0, 1.0, 1.0, 1.0, 1.0, 1.0, 1.0, 1.0, 1.0, 1.0, 1.0, 1.0, 1.0, 1.0, 1.0, 1.0, 1.0, 1.0, 1.0, 1.0, 1.0, 1.0, 1.0, 1.0, 1.0, 1.0, 1.0, 1.0, 1.0, 1.0, 1.0, 1.0, 1.0, 1.0, 1.0, 1.0, 1.0, 1.0, 1.0, 1.0, 1.0, 1.0, 1.0, 1.0, 1.0, 1.0, 1.0, 1.0, 1.0, 1.0, 1.0, 1.0, 1.0, 1.0, 1.0, 1.0, 1.0, 1.0, 1.0, 1.0, 1.0, 1.0, 1.0, 1.0, 1.0, 1.0, 1.0, 1.0, 1.0])
me_cube_008.update()
me_cube_009 = bpy.data.meshes.new('Cube.009')
me_cube_009.from_pydata([(7.376, 38.63, -6.558), (22.48, 12.88, 19.31), (23.94, 62.1, -29.13), (51.84, 38.67, -14.23), (53.97, 17.19, 5.299), (64.93, -0.7163, -13.4), (65.82, -15.3, 0.7292), (17.17, -31.73, 34.75), (39.59, -52.86, 20.19), (24.17, -43.3, 31.0), (-66.25, -17.41, 20.65), (0.7749, -66.19, 12.31), (31.69, -68.33, 5.42), (-30.96, -61.08, 10.16), (42.59, -33.48, -51.14), (-14.16, -68.0, -24.97), (35.15, -75.15, -29.58), (-7.817, 29.88, -52.83), (-59.94, -0.8449, -46.01), (-49.88, -10.48, -47.81), (7.835, -8.319, -60.94), (-33.77, 11.7, 5.051), (-86.32, -0.5088, -13.16)], [], [(20, 18, 17), (14, 15, 19), (0, 4, 2), (5, 4, 6), (12, 9, 11), (7, 9, 6), (10, 13, 11), (16, 12, 11), (14, 5, 6), (21, 22, 10), (17, 18, 22), (17, 2, 3), (15, 22, 19), (21, 10, 7), (20, 19, 18), (19, 20, 14), (14, 16, 15), (1, 4, 0), (4, 3, 2), (5, 3, 4), (12, 8, 9), (9, 8, 6), (6, 4, 7), (4, 1, 7), (11, 9, 7), (7, 10, 11), (11, 13, 15), (15, 16, 11), (6, 8, 12), (12, 16, 6), (16, 14, 6), (22, 21, 17), (21, 0, 2), (17, 21, 2), (3, 5, 17), (5, 14, 17), (14, 20, 17), (15, 13, 22), (13, 10, 22), (22, 18, 19), (7, 1, 21), (1, 0, 21)])
_uv = me_cube_009.uv_layers.new(name='UVMap')
_uv.uv.foreach_set('vector', [0.304, 0.6491, 0.213, 0.6029, 0.3224, 0.5604, 0.3607, 0.7033, 0.4313, 0.8579, 0.2158, 0.6588, 0.5425, 0.4179, 0.5782, 0.5562, 0.4448, 0.4948, 0.5104, 0.6262, 0.5782, 0.5562, 0.5561, 0.6374, 0.584, 0.833, 0.7403, 0.6903, 0.5931, 0.8673, 0.7541, 0.6495, 0.7403, 0.6903, 0.5561, 0.6374, 0.5508, 0.1268, 0.5256, 0.7516, 0.5931, 0.8673, 0.4712, 0.8541, 0.584, 0.833, 0.5931, 0.8673, 0.3607, 0.7033, 0.5104, 0.6262, 0.5561, 0.6374, 0.5747, 0.3053, 0.3889, 0.3509, 0.5497, 0.1279, 0.3224, 0.5604, 0.213, 0.6029, 0.3889, 0.3509, 0.3224, 0.5604, 0.4448, 0.4948, 0.5055, 0.5526, 0.4313, 0.8579, 0.3889, 0.3509, 0.2158, 0.6588, 0.5747, 0.3053, 0.5508, 0.1268, 0.7541, 0.6495, 0.304, 0.6491, 0.2158, 0.6588, 0.213, 0.6029, 0.2158, 0.6588, 0.304, 0.6491, 0.3607, 0.7033, 0.3607, 0.7033, 0.4712, 0.8541, 0.4313, 0.8579, 0.6763, 0.5018, 0.5782, 0.5562, 0.5425, 0.4179, 0.5782, 0.5562, 0.5055, 0.5526, 0.4448, 0.4948, 0.5104, 0.6262, 0.5055, 0.5526, 0.5782, 0.5562, 0.584, 0.833, 0.6584, 0.7687, 0.7403, 0.6903, 0.7403, 0.6903, 0.6584, 0.7687, 0.5561, 0.6374, 0.5561, 0.6374, 0.5782, 0.5562, 0.7541, 0.6495, 0.5782, 0.5562, 0.6763, 0.5018, 0.7541, 0.6495, 0.5931, 0.8673, 0.7403, 0.6903, 0.7541, 0.6495, 0.7541, 0.6495, 0.5508, 0.1268, 0.5931, 0.8673, 0.5931, 0.8673, 0.5256, 0.7516, 0.4313, 0.8579, 0.4313, 0.8579, 0.4712, 0.8541, 0.5931, 0.8673, 0.5561, 0.6374, 0.6584, 0.7687, 0.584, 0.833, 0.584, 0.833, 0.4712, 0.8541, 0.5561, 0.6374, 0.4712, 0.8541, 0.3607, 0.7033, 0.5561, 0.6374, 0.3889, 0.3509, 0.5747, 0.3053, 0.3224, 0.5604, 0.5747, 0.3053, 0.5425, 0.4179, 0.4448, 0.4948, 0.3224, 0.5604, 0.5747, 0.3053, 0.4448, 0.4948, 0.5055, 0.5526, 0.5104, 0.6262, 0.3224, 0.5604, 0.5104, 0.6262, 0.3607, 0.7033, 0.3224, 0.5604, 0.3607, 0.7033, 0.304, 0.6491, 0.3224, 0.5604, 0.4313, 0.8579, 0.5256, 0.7516, 0.3889, 0.3509, 0.5256, 0.7516, 0.5497, 0.1279, 0.3889, 0.3509, 0.3889, 0.3509, 0.213, 0.6029, 0.2158, 0.6588, 0.7541, 0.6495, 0.6763, 0.5018, 0.5747, 0.3053, 0.6763, 0.5018, 0.5425, 0.4179, 0.5747, 0.3053])
me_cube_009.update()

# ---- objects
ob_miner = bpy.data.objects.new('Miner', me_cube)
ob_bountyhunter = bpy.data.objects.new('BountyHunter', me_cube_001)
ob_pirate = bpy.data.objects.new('Pirate', me_cube_002)
ob_asteroid_001 = bpy.data.objects.new('Asteroid.001', me_cube_005)
ob_asteroid_002 = bpy.data.objects.new('Asteroid.002', me_cube_006)
ob_asteroid_003 = bpy.data.objects.new('Asteroid.003', me_cube_007)
ob_asteroid = bpy.data.objects.new('Asteroid', me_cube_008)
ob_asteroid_004 = bpy.data.objects.new('Asteroid.004', me_cube_009)

# ---- transforms, parenting, visibility, modifiers, constraints
ob_miner.location = (0.0, 13.38, 0.0)
ob_miner.lock_rotations_4d = False
ob_miner.empty_display_type = 'ARROWS'
ob_miner.lineart.crease_threshold = 0.0
_m = ob_miner.modifiers.new('Mirror', 'MIRROR')
ob_bountyhunter.location = (0.0, 0.0, 0.0)
_m = ob_bountyhunter.modifiers.new('Mirror', 'MIRROR')
ob_pirate.location = (0.0, 0.0, 0.0)
ob_pirate.scale = (1.777, 1.777, 1.777)
_m = ob_pirate.modifiers.new('Mirror', 'MIRROR')
_m.use_clip = True
ob_asteroid_001.location = (-89.42, -113.8, 200.3)
ob_asteroid_002.location = (116.7, -139.8, -11.88)
ob_asteroid_003.location = (-117.4, -82.96, 21.86)
ob_asteroid.location = (56.65, -239.4, 163.5)
ob_asteroid_004.location = (-12.05, -157.1, 97.84)
ob_asteroid_004.scale = (0.7981, 0.7981, 0.7981)

# ---- collection membership
col_collection.objects.link(ob_miner)
col_collection.objects.link(ob_bountyhunter)
col_collection.objects.link(ob_pirate)
col_collection.objects.link(ob_asteroid_001)
col_collection.objects.link(ob_asteroid_002)
col_collection.objects.link(ob_asteroid_003)
col_collection.objects.link(ob_asteroid)
col_collection.objects.link(ob_asteroid_004)

# ---- scene / render settings (as saved in the file)
scene.camera = ob_miner
scene.frame_start = 1; scene.frame_end = 250; scene.frame_set(73)
scene.render.engine = 'BLENDER_EEVEE_NEXT'
scene.cycles.sampling_pattern = 'TABULATED_SOBOL'
scene.eevee.ray_tracing_options.trace_max_roughness = 0.0
bpy.context.view_layer.update()

# ---- added for rendering (the .blend has no active camera and no usable light): camera, sun
cam_auto = bpy.data.cameras.new('AutoCamera')
cam_auto.lens = 50.0
cam_auto.sensor_width = 36.0
cam_auto.clip_end = 9484.45
ob_auto_camera = bpy.data.objects.new('AutoCamera', cam_auto)
scene.collection.objects.link(ob_auto_camera)
ob_auto_camera.location = (522.773, -776.626, 523.323)
ob_auto_camera.rotation_euler = (1.09748, -7.21219e-08, 0.694738)
scene.camera = ob_auto_camera
light_auto_sun = bpy.data.lights.new('AutoSun', 'SUN')
light_auto_sun.energy = 3.0
light_auto_sun.angle = 0.0523599
ob_auto_sun = bpy.data.objects.new('AutoSun', light_auto_sun)
scene.collection.objects.link(ob_auto_sun)
ob_auto_sun.rotation_euler = (0.872665, 0.174533, 0.523599)
bpy.context.view_layer.update()
